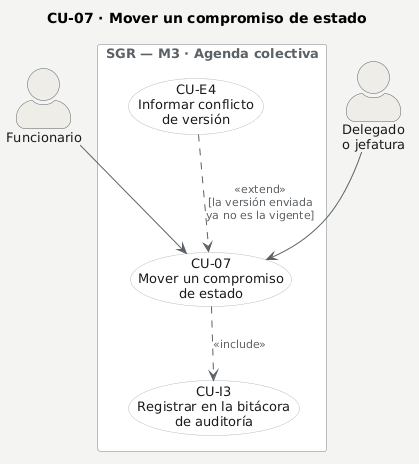

The diagram above was rendered by PlantUML. Its source (embedded in the PNG):
@startuml
' CU-07 · Mover un compromiso de estado — caso de uso detallado.
' El caso con su actor, sus casos incluidos y sus casos de extensión.
' La explicación de cada paso va en la FICHA, no en el diagrama: la
' rúbrica §5.4 pide el detalle en la ficha textual (casos-uso-detalle.md).
title CU-07 · Mover un compromiso de estado

skinparam backgroundColor #F4F4F2
skinparam shadowing false
skinparam defaultFontName Arial
skinparam defaultFontSize 13
skinparam ArrowColor #5B6166
skinparam ArrowFontColor #5B6166
skinparam ArrowFontSize 11
skinparam actorStyle awesome
skinparam actor {
  BackgroundColor #EFEDE8
  BorderColor #5B6166
  FontColor #1A1A1A
}
skinparam usecase {
  BackgroundColor #FFFFFF
  BorderColor #B9BDBF
  FontColor #1A1A1A
}
skinparam rectangle {
  BackgroundColor #FAFAF8
  BorderColor #B9BDBF
  FontColor #5B6166
}

actor "Funcionario" as FUN
actor "Delegado\no jefatura" as DEL

rectangle "**SGR** — M3 · Agenda colectiva" #FFFFFF {
  usecase "CU-07\nMover un compromiso\nde estado" as CU07
  usecase "CU-E4\nInformar conflicto\nde versión" as CUE4
  usecase "CU-I3\nRegistrar en la bitácora\nde auditoría" as CUI3
}

FUN --> CU07
DEL --> CU07

CU07 ..> CUI3 : <<include>>

CUE4 ..> CU07 : <<extend>>\n[la versión enviada\nya no es la vigente]
@enduml